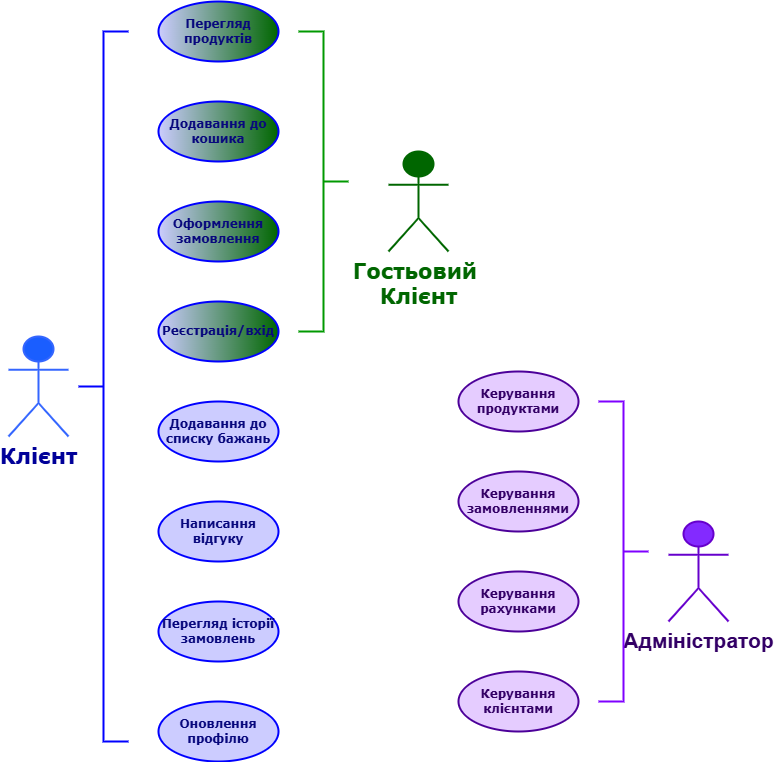

The diagram above was exported from draw.io. Its source (the exported page's mxGraphModel, read from the mxfile embedded in the PNG):
<mxGraphModel dx="1389" dy="753" grid="1" gridSize="10" guides="1" tooltips="1" connect="1" arrows="1" fold="1" page="1" pageScale="1" pageWidth="827" pageHeight="1169" background="#ffffff" math="0" shadow="0">
  <root>
    <mxCell id="0" />
    <mxCell id="1" parent="0" />
    <mxCell id="2" value="Клієнт" style="shape=umlActor;verticalLabelPosition=bottom;verticalAlign=top;html=1;fillColor=#1A5EFF;strokeColor=#3466FF;strokeWidth=2;fontStyle=1;fontColor=#000099;fontSize=21;fontFamily=Verdana;" parent="1" vertex="1">
      <mxGeometry x="50" y="385" width="60" height="100" as="geometry" />
    </mxCell>
    <mxCell id="3" value="Адміністратор" style="shape=umlActor;verticalLabelPosition=bottom;verticalAlign=top;html=1;fillColor=#832AFF;strokeColor=#6600CC;strokeWidth=2;fontStyle=1;fontSize=21;fontColor=#330066;" parent="1" vertex="1">
      <mxGeometry x="710" y="570" width="60" height="100" as="geometry" />
    </mxCell>
    <mxCell id="4" value="Перегляд продуктів" style="ellipse;whiteSpace=wrap;html=1;fillColor=#CCCCFF;strokeWidth=2;fontStyle=1;strokeColor=#0000FF;fontFamily=Verdana;fontColor=light-dark(#08087d, #cdcdff);gradientColor=#006600;gradientDirection=east;" parent="1" vertex="1">
      <mxGeometry x="200" y="50" width="120" height="60" as="geometry" />
    </mxCell>
    <mxCell id="5" value="Додавання до кошика" style="ellipse;whiteSpace=wrap;html=1;fillColor=#CCCCFF;strokeWidth=2;fontStyle=1;strokeColor=#0000FF;fontFamily=Verdana;fontColor=light-dark(#08087d, #cdcdff);gradientColor=#006600;gradientDirection=east;" parent="1" vertex="1">
      <mxGeometry x="200" y="150" width="120" height="60" as="geometry" />
    </mxCell>
    <mxCell id="6" value="Оформлення замовлення" style="ellipse;whiteSpace=wrap;html=1;fillColor=#CCCCFF;strokeWidth=2;fontStyle=1;strokeColor=#0000FF;fontFamily=Verdana;fontColor=light-dark(#08087d, #cdcdff);gradientColor=#006600;gradientDirection=east;" parent="1" vertex="1">
      <mxGeometry x="200" y="250" width="120" height="60" as="geometry" />
    </mxCell>
    <mxCell id="7" value="Перегляд історії замовлень" style="ellipse;whiteSpace=wrap;html=1;fillColor=#CCCCFF;strokeWidth=2;fontStyle=1;strokeColor=#0000FF;fontFamily=Verdana;fontColor=light-dark(#08087d, #cdcdff);" parent="1" vertex="1">
      <mxGeometry x="200" y="650" width="120" height="60" as="geometry" />
    </mxCell>
    <mxCell id="8" value="Додавання до списку бажань" style="ellipse;whiteSpace=wrap;html=1;fillColor=#CCCCFF;strokeWidth=2;fontStyle=1;strokeColor=#0000FF;fontFamily=Verdana;fontColor=light-dark(#08087d, #cdcdff);" parent="1" vertex="1">
      <mxGeometry x="200" y="450" width="120" height="60" as="geometry" />
    </mxCell>
    <mxCell id="9" value="Написання відгуку" style="ellipse;whiteSpace=wrap;html=1;fillColor=#CCCCFF;strokeWidth=2;fontStyle=1;strokeColor=#0000FF;fontFamily=Verdana;fontColor=light-dark(#08087d, #cdcdff);" parent="1" vertex="1">
      <mxGeometry x="200" y="550" width="120" height="60" as="geometry" />
    </mxCell>
    <mxCell id="10" value="Реєстрація/вхід" style="ellipse;whiteSpace=wrap;html=1;fillColor=#CCCCFF;strokeWidth=2;fontStyle=1;strokeColor=#0000FF;fontFamily=Verdana;fontColor=light-dark(#08087d, #cdcdff);gradientColor=#006600;gradientDirection=east;" parent="1" vertex="1">
      <mxGeometry x="200" y="350" width="120" height="60" as="geometry" />
    </mxCell>
    <mxCell id="11" value="Оновлення профілю" style="ellipse;whiteSpace=wrap;html=1;fillColor=#CCCCFF;strokeWidth=2;fontStyle=1;strokeColor=#0000FF;fontFamily=Verdana;fontColor=light-dark(#08087d, #cdcdff);" parent="1" vertex="1">
      <mxGeometry x="200" y="750" width="120" height="60" as="geometry" />
    </mxCell>
    <mxCell id="12" value="Керування продуктами" style="ellipse;whiteSpace=wrap;html=1;fillColor=#E5CCFF;strokeWidth=2;fontStyle=1;strokeColor=#4C0099;fontColor=#330066;fontFamily=Verdana;" parent="1" vertex="1">
      <mxGeometry x="500" y="420" width="120" height="60" as="geometry" />
    </mxCell>
    <mxCell id="13" value="Керування замовленнями" style="ellipse;whiteSpace=wrap;html=1;fillColor=#E5CCFF;strokeWidth=2;fontStyle=1;strokeColor=#4C0099;fontColor=#330066;fontFamily=Verdana;" parent="1" vertex="1">
      <mxGeometry x="500" y="520" width="120" height="60" as="geometry" />
    </mxCell>
    <mxCell id="14" value="Керування рахунками" style="ellipse;whiteSpace=wrap;html=1;fillColor=#E5CCFF;strokeWidth=2;fontStyle=1;strokeColor=#4C0099;fontColor=#330066;fontFamily=Verdana;" parent="1" vertex="1">
      <mxGeometry x="500" y="620" width="120" height="60" as="geometry" />
    </mxCell>
    <mxCell id="15" value="Керування клієнтами" style="ellipse;whiteSpace=wrap;html=1;fillColor=#E5CCFF;strokeWidth=2;fontStyle=1;strokeColor=#4C0099;fontColor=#330066;fontFamily=Verdana;" parent="1" vertex="1">
      <mxGeometry x="500" y="720" width="120" height="60" as="geometry" />
    </mxCell>
    <mxCell id="MJFEimFumA4A6lBr3DWK-40" value="" style="strokeWidth=2;html=1;shape=mxgraph.flowchart.annotation_2;align=left;labelPosition=right;pointerEvents=1;strokeColor=#0000FF;fontStyle=1" vertex="1" parent="1">
      <mxGeometry x="120" y="80" width="50" height="710" as="geometry" />
    </mxCell>
    <mxCell id="MJFEimFumA4A6lBr3DWK-41" value="" style="strokeWidth=2;html=1;shape=mxgraph.flowchart.annotation_2;align=right;labelPosition=left;pointerEvents=1;rotation=-180;strokeColor=#7F00FF;fontStyle=1" vertex="1" parent="1">
      <mxGeometry x="640" y="450" width="50" height="300" as="geometry" />
    </mxCell>
    <mxCell id="MJFEimFumA4A6lBr3DWK-45" value="" style="strokeWidth=2;html=1;shape=mxgraph.flowchart.annotation_2;align=right;labelPosition=left;pointerEvents=1;rotation=-180;strokeColor=#009900;fontStyle=1" vertex="1" parent="1">
      <mxGeometry x="340" y="80" width="50" height="300" as="geometry" />
    </mxCell>
    <mxCell id="MJFEimFumA4A6lBr3DWK-46" value="Гостьовий&amp;nbsp;&lt;div&gt;Клієнт&lt;/div&gt;" style="shape=umlActor;verticalLabelPosition=bottom;verticalAlign=top;html=1;fillColor=#006600;strokeColor=#006600;strokeWidth=2;fontStyle=1;fontColor=#006600;fontSize=21;fontFamily=Verdana;" vertex="1" parent="1">
      <mxGeometry x="430" y="200" width="60" height="100" as="geometry" />
    </mxCell>
  </root>
</mxGraphModel>